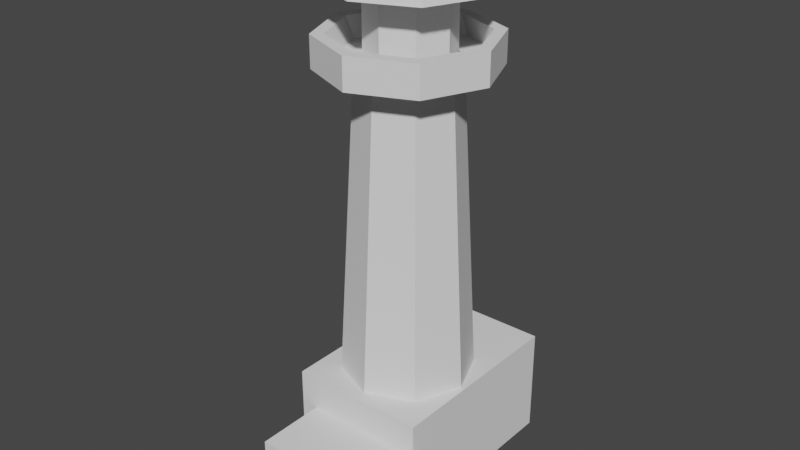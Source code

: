 # Source: Lighthouse.blend  (saved by Blender 3.3.6; exported with 4.5.12 LTS)
import bpy
from mathutils import Matrix  # noqa: F401  (used for matrix-valued properties, if any)

bpy.ops.wm.read_factory_settings(use_empty=True)
scene = bpy.context.scene
scene.name = 'Scene'

# ---- collections
col_collection = bpy.data.collections.new('Collection'); scene.collection.children.link(col_collection)

# ---- world
world_world = bpy.data.worlds.new('World'); scene.world = world_world
world_world.use_nodes = True; world_world.node_tree.nodes.clear()
_N = world_world.node_tree.nodes; _L = world_world.node_tree.links
n0 = _N.new('ShaderNodeOutputWorld'); n0.name = 'World Output'; n0.location = (300, 300)
n1 = _N.new('ShaderNodeBackground'); n1.name = 'Background'; n1.location = (10, 300)
n1.inputs[0].default_value = (0.05088, 0.05088, 0.05088, 1.0)
_L.new(n1.outputs[0], n0.inputs[0])
n0.is_active_output = True
world_world.color = (0.05088, 0.05088, 0.05088)
world_world.use_sun_shadow = False
world_world.sun_shadow_jitter_overblur = 0.0

# ---- meshes
me_cylinder_001 = bpy.data.meshes.new('Cylinder.001')
me_cylinder_001.from_pydata([(0.0, 1.0, 0.03832), (2.333e-09, 0.6868, 5.719), (0.7071, 0.7071, 0.03832), (0.4857, 0.4857, 5.719), (1.0, 0.0, 0.03832), (0.6868, 0.0, 5.719), (0.7071, -0.7071, 0.03832), (0.4857, -0.4857, 5.719), (0.0, -1.0, 0.03832), (2.333e-09, -0.6868, 5.719), (-0.7071, -0.7071, 0.03832), (-0.4857, -0.4857, 5.719), (-1.0, 0.0, 0.03832), (-0.6868, 0.0, 5.719), (-0.7071, 0.7071, 0.03832), (-0.4857, 0.4857, 5.719), (0.8495, 0.8495, 5.719), (1.29e-09, 1.201, 5.719), (1.201, 0.0, 5.719), (0.8495, -0.8495, 5.719), (1.29e-09, -1.201, 5.719), (-0.8495, -0.8495, 5.719), (-1.201, 0.0, 5.719), (-0.8495, 0.8495, 5.719), (0.8495, 0.8495, 6.158), (1.29e-09, 1.201, 6.158), (1.201, 0.0, 6.158), (0.8495, -0.8495, 6.158), (1.29e-09, -1.201, 6.158), (-0.8495, -0.8495, 6.158), (-1.201, 0.0, 6.158), (-0.8495, 0.8495, 6.158), (0.7281, 0.7281, 6.158), (2.171e-09, 1.03, 6.158), (1.03, 0.0, 6.158), (0.7281, -0.7281, 6.158), (2.171e-09, -1.03, 6.158), (-0.7281, -0.7281, 6.158), (-1.03, 0.0, 6.158), (-0.7281, 0.7281, 6.158), (0.8197, 0.731, 5.876), (0.101, 1.029, 5.876), (1.117, 0.0124, 5.876), (0.8197, -0.7062, 5.876), (0.101, -1.004, 5.876), (-0.6176, -0.7062, 5.876), (-0.9153, 0.0124, 5.876), (-0.6176, 0.731, 5.876), (0.5173, 0.4286, 5.876), (0.101, 0.601, 5.876), (0.6897, 0.0124, 5.876), (0.5173, -0.4038, 5.876), (0.101, -0.5762, 5.876), (-0.3152, -0.4038, 5.876), (-0.4876, 0.0124, 5.876), (-0.3152, 0.4286, 5.876), (0.4347, 0.4286, 6.767), (0.01846, 0.601, 6.767), (0.6071, 0.0124, 6.767), (0.4347, -0.4038, 6.767), (0.01846, -0.5762, 6.767), (-0.3978, -0.4038, 6.767), (-0.5702, 0.0124, 6.767), (-0.3978, 0.4286, 6.767), (0.8206, 0.8145, 6.767), (0.01846, 1.147, 6.767), (1.153, 0.0124, 6.767), (0.8206, -0.7897, 6.767), (0.01846, -1.122, 6.767), (-0.7837, -0.7897, 6.767), (-1.116, 0.0124, 6.767), (-0.7837, 0.8145, 6.767), (0.7029, 0.6969, 7.362), (0.01846, 0.9804, 7.362), (0.9864, 0.0124, 7.362), (0.7029, -0.6721, 7.362), (0.01846, -0.9556, 7.362), (-0.666, -0.6721, 7.362), (-0.9495, 0.0124, 7.362), (-0.666, 0.6969, 7.362), (0.5191, 0.513, 7.424), (0.01846, 0.7204, 7.424), (0.7264, 0.0124, 7.424), (0.5191, -0.4882, 7.424), (0.01846, -0.6956, 7.424), (-0.4822, -0.4882, 7.424), (-0.6895, 0.0124, 7.424), (-0.4822, 0.513, 7.424)], [], [(0, 1, 3, 2), (2, 3, 5, 4), (4, 5, 7, 6), (6, 7, 9, 8), (8, 9, 11, 10), (10, 11, 13, 12), (15, 13, 22, 23), (12, 13, 15, 14), (14, 15, 1, 0), (0, 2, 4, 6, 8, 10, 12, 14), (19, 18, 26, 27), (5, 3, 16, 18), (11, 9, 20, 21), (1, 15, 23, 17), (3, 1, 17, 16), (7, 5, 18, 19), (13, 11, 21, 22), (9, 7, 19, 20), (31, 30, 38, 39), (16, 17, 25, 24), (17, 23, 31, 25), (22, 21, 29, 30), (20, 19, 27, 28), (18, 16, 24, 26), (23, 22, 30, 31), (21, 20, 28, 29), (36, 35, 43, 44), (29, 28, 36, 37), (27, 26, 34, 35), (24, 25, 33, 32), (25, 31, 39, 33), (30, 29, 37, 38), (28, 27, 35, 36), (26, 24, 32, 34), (41, 47, 55, 49), (34, 32, 40, 42), (39, 38, 46, 47), (37, 36, 44, 45), (35, 34, 42, 43), (32, 33, 41, 40), (33, 39, 47, 41), (38, 37, 45, 46), (46, 45, 53, 54), (44, 43, 51, 52), (42, 40, 48, 50), (47, 46, 54, 55), (45, 44, 52, 53), (43, 42, 50, 51), (40, 41, 49, 48), (63, 62, 70, 71), (70, 69, 77, 78), (61, 60, 68, 69), (59, 58, 66, 67), (56, 57, 65, 64), (57, 63, 71, 65), (62, 61, 69, 70), (60, 59, 67, 68), (58, 56, 64, 66), (73, 79, 87, 81), (68, 67, 75, 76), (66, 64, 72, 74), (71, 70, 78, 79), (69, 68, 76, 77), (67, 66, 74, 75), (64, 65, 73, 72), (65, 71, 79, 73), (80, 81, 87, 86, 85, 84, 83, 82), (78, 77, 85, 86), (76, 75, 83, 84), (74, 72, 80, 82), (79, 78, 86, 87), (77, 76, 84, 85), (75, 74, 82, 83), (72, 73, 81, 80)])
_uv = me_cylinder_001.uv_layers.new(name='UVMap')
_uv.uv.foreach_set('vector', [1.0, 0.5, 1.0, 1.0, 0.875, 1.0, 0.875, 0.5, 0.875, 0.5, 0.875, 1.0, 0.75, 1.0, 0.75, 0.5, 0.75, 0.5, 0.75, 1.0, 0.625, 1.0, 0.625, 0.5, 0.625, 0.5, 0.625, 1.0, 0.5, 1.0, 0.5, 0.5, 0.5, 0.5, 0.5, 1.0, 0.375, 1.0, 0.375, 0.5, 0.375, 0.5, 0.375, 1.0, 0.25, 1.0, 0.25, 0.5, 0.125, 1.0, 0.25, 1.0, 0.25, 1.0, 0.125, 1.0, 0.25, 0.5, 0.25, 1.0, 0.125, 1.0, 0.125, 0.5, 0.125, 0.5, 0.125, 1.0, 0.0, 1.0, 0.0, 0.5, 0.75, 0.49, 0.9197, 0.4197, 0.99, 0.25, 0.9197, 0.08029, 0.75, 0.01, 0.5803, 0.08029, 0.51, 0.25, 0.5803, 0.4197, 0.625, 1.0, 0.75, 1.0, 0.75, 1.0, 0.625, 1.0, 0.75, 1.0, 0.875, 1.0, 0.875, 1.0, 0.75, 1.0, 0.375, 1.0, 0.5, 1.0, 0.5, 1.0, 0.375, 1.0, 0.0, 1.0, 0.125, 1.0, 0.125, 1.0, 0.0, 1.0, 0.875, 1.0, 1.0, 1.0, 1.0, 1.0, 0.875, 1.0, 0.625, 1.0, 0.75, 1.0, 0.75, 1.0, 0.625, 1.0, 0.25, 1.0, 0.375, 1.0, 0.375, 1.0, 0.25, 1.0, 0.5, 1.0, 0.625, 1.0, 0.625, 1.0, 0.5, 1.0, 0.125, 1.0, 0.25, 1.0, 0.25, 1.0, 0.125, 1.0, 0.875, 1.0, 1.0, 1.0, 1.0, 1.0, 0.875, 1.0, 0.0, 1.0, 0.125, 1.0, 0.125, 1.0, 0.0, 1.0, 0.25, 1.0, 0.375, 1.0, 0.375, 1.0, 0.25, 1.0, 0.5, 1.0, 0.625, 1.0, 0.625, 1.0, 0.5, 1.0, 0.75, 1.0, 0.875, 1.0, 0.875, 1.0, 0.75, 1.0, 0.125, 1.0, 0.25, 1.0, 0.25, 1.0, 0.125, 1.0, 0.375, 1.0, 0.5, 1.0, 0.5, 1.0, 0.375, 1.0, 0.5, 1.0, 0.625, 1.0, 0.625, 1.0, 0.5, 1.0, 0.375, 1.0, 0.5, 1.0, 0.5, 1.0, 0.375, 1.0, 0.625, 1.0, 0.75, 1.0, 0.75, 1.0, 0.625, 1.0, 0.875, 1.0, 1.0, 1.0, 1.0, 1.0, 0.875, 1.0, 0.0, 1.0, 0.125, 1.0, 0.125, 1.0, 0.0, 1.0, 0.25, 1.0, 0.375, 1.0, 0.375, 1.0, 0.25, 1.0, 0.5, 1.0, 0.625, 1.0, 0.625, 1.0, 0.5, 1.0, 0.75, 1.0, 0.875, 1.0, 0.875, 1.0, 0.75, 1.0, 0.0, 1.0, 0.125, 1.0, 0.125, 1.0, 0.0, 1.0, 0.75, 1.0, 0.875, 1.0, 0.875, 1.0, 0.75, 1.0, 0.125, 1.0, 0.25, 1.0, 0.25, 1.0, 0.125, 1.0, 0.375, 1.0, 0.5, 1.0, 0.5, 1.0, 0.375, 1.0, 0.625, 1.0, 0.75, 1.0, 0.75, 1.0, 0.625, 1.0, 0.875, 1.0, 1.0, 1.0, 1.0, 1.0, 0.875, 1.0, 0.0, 1.0, 0.125, 1.0, 0.125, 1.0, 0.0, 1.0, 0.25, 1.0, 0.375, 1.0, 0.375, 1.0, 0.25, 1.0, 0.25, 1.0, 0.375, 1.0, 0.375, 1.0, 0.25, 1.0, 0.5, 1.0, 0.625, 1.0, 0.625, 1.0, 0.5, 1.0, 0.75, 1.0, 0.875, 1.0, 0.875, 1.0, 0.75, 1.0, 0.125, 1.0, 0.25, 1.0, 0.25, 1.0, 0.125, 1.0, 0.375, 1.0, 0.5, 1.0, 0.5, 1.0, 0.375, 1.0, 0.625, 1.0, 0.75, 1.0, 0.75, 1.0, 0.625, 1.0, 0.875, 1.0, 1.0, 1.0, 1.0, 1.0, 0.875, 1.0, 0.125, 1.0, 0.25, 1.0, 0.25, 1.0, 0.125, 1.0, 0.25, 1.0, 0.375, 1.0, 0.375, 1.0, 0.25, 1.0, 0.375, 1.0, 0.5, 1.0, 0.5, 1.0, 0.375, 1.0, 0.625, 1.0, 0.75, 1.0, 0.75, 1.0, 0.625, 1.0, 0.875, 1.0, 1.0, 1.0, 1.0, 1.0, 0.875, 1.0, 0.0, 1.0, 0.125, 1.0, 0.125, 1.0, 0.0, 1.0, 0.25, 1.0, 0.375, 1.0, 0.375, 1.0, 0.25, 1.0, 0.5, 1.0, 0.625, 1.0, 0.625, 1.0, 0.5, 1.0, 0.75, 1.0, 0.875, 1.0, 0.875, 1.0, 0.75, 1.0, 0.0, 1.0, 0.125, 1.0, 0.125, 1.0, 0.0, 1.0, 0.5, 1.0, 0.625, 1.0, 0.625, 1.0, 0.5, 1.0, 0.75, 1.0, 0.875, 1.0, 0.875, 1.0, 0.75, 1.0, 0.125, 1.0, 0.25, 1.0, 0.25, 1.0, 0.125, 1.0, 0.375, 1.0, 0.5, 1.0, 0.5, 1.0, 0.375, 1.0, 0.625, 1.0, 0.75, 1.0, 0.75, 1.0, 0.625, 1.0, 0.875, 1.0, 1.0, 1.0, 1.0, 1.0, 0.875, 1.0, 0.0, 1.0, 0.125, 1.0, 0.125, 1.0, 0.0, 1.0, 0.4197, 0.4197, 0.25, 0.49, 0.08029, 0.4197, 0.01, 0.25, 0.08029, 0.08029, 0.25, 0.01, 0.4197, 0.08029, 0.49, 0.25, 0.25, 1.0, 0.375, 1.0, 0.375, 1.0, 0.25, 1.0, 0.5, 1.0, 0.625, 1.0, 0.625, 1.0, 0.5, 1.0, 0.75, 1.0, 0.875, 1.0, 0.875, 1.0, 0.75, 1.0, 0.125, 1.0, 0.25, 1.0, 0.25, 1.0, 0.125, 1.0, 0.375, 1.0, 0.5, 1.0, 0.5, 1.0, 0.375, 1.0, 0.625, 1.0, 0.75, 1.0, 0.75, 1.0, 0.625, 1.0, 0.875, 1.0, 1.0, 1.0, 1.0, 1.0, 0.875, 1.0])
me_cylinder_001.update()
me_cylinder_002 = bpy.data.meshes.new('Cylinder.002')
me_cylinder_002.from_pydata([(0.4267, 0.4286, 5.876), (0.01052, 0.601, 5.876), (0.5992, 0.0124, 5.876), (0.4267, -0.4038, 5.876), (0.01052, -0.5762, 5.876), (-0.4057, -0.4038, 5.876), (-0.5781, 0.0124, 5.876), (-0.4057, 0.4286, 5.876), (0.4267, 0.4286, 7.082), (0.01052, 0.601, 7.082), (0.5992, 0.0124, 7.082), (0.4267, -0.4038, 7.082), (0.01052, -0.5762, 7.082), (-0.4057, -0.4038, 7.082), (-0.5781, 0.0124, 7.082), (-0.4057, 0.4286, 7.082)], [], [(5, 4, 12, 13), (3, 2, 10, 11), (0, 1, 9, 8), (1, 7, 15, 9), (6, 5, 13, 14), (4, 3, 11, 12), (2, 0, 8, 10), (7, 6, 14, 15)])
_uv = me_cylinder_002.uv_layers.new(name='UVMap')
_uv.uv.foreach_set('vector', [0.375, 1.0, 0.5, 1.0, 0.5, 1.0, 0.375, 1.0, 0.625, 1.0, 0.75, 1.0, 0.75, 1.0, 0.625, 1.0, 0.875, 1.0, 1.0, 1.0, 1.0, 1.0, 0.875, 1.0, 0.0, 1.0, 0.125, 1.0, 0.125, 1.0, 0.0, 1.0, 0.25, 1.0, 0.375, 1.0, 0.375, 1.0, 0.25, 1.0, 0.5, 1.0, 0.625, 1.0, 0.625, 1.0, 0.5, 1.0, 0.75, 1.0, 0.875, 1.0, 0.875, 1.0, 0.75, 1.0, 0.125, 1.0, 0.25, 1.0, 0.25, 1.0, 0.125, 1.0])
me_cylinder_002.update()
me_cube_001 = bpy.data.meshes.new('Cube.001')
me_cube_001.from_pydata([(-1.0, -1.0, -1.0), (-1.0, -1.0, 1.0), (-1.0, 1.0, -1.0), (-1.0, 1.0, 1.0), (1.0, -1.0, -1.0), (1.0, -1.0, 1.0), (1.0, 1.0, -1.0), (1.0, 1.0, 1.0)], [], [(0, 1, 3, 2), (2, 3, 7, 6), (6, 7, 5, 4), (4, 5, 1, 0), (2, 6, 4, 0), (7, 3, 1, 5)])
_uv = me_cube_001.uv_layers.new(name='UVMap')
_uv.uv.foreach_set('vector', [0.375, 0.0, 0.625, 0.0, 0.625, 0.25, 0.375, 0.25, 0.375, 0.25, 0.625, 0.25, 0.625, 0.5, 0.375, 0.5, 0.375, 0.5, 0.625, 0.5, 0.625, 0.75, 0.375, 0.75, 0.375, 0.75, 0.625, 0.75, 0.625, 1.0, 0.375, 1.0, 0.125, 0.5, 0.375, 0.5, 0.375, 0.75, 0.125, 0.75, 0.625, 0.5, 0.875, 0.5, 0.875, 0.75, 0.625, 0.75])
me_cube_001.update()
me_cube_003 = bpy.data.meshes.new('Cube.003')
me_cube_003.from_pydata([(-1.0, 0.2943, -1.0), (-1.0, 0.2943, 1.94), (-1.0, 1.0, -1.0), (-1.0, 1.0, 1.94), (1.0, 0.2943, -1.0), (1.0, 0.2943, 1.94), (1.0, 1.0, -1.0), (1.0, 1.0, 1.94)], [], [(0, 1, 3, 2), (2, 3, 7, 6), (6, 7, 5, 4), (4, 5, 1, 0), (2, 6, 4, 0), (7, 3, 1, 5)])
_uv = me_cube_003.uv_layers.new(name='UVMap')
_uv.uv.foreach_set('vector', [0.375, 0.0, 0.625, 0.0, 0.625, 0.25, 0.375, 0.25, 0.375, 0.25, 0.625, 0.25, 0.625, 0.5, 0.375, 0.5, 0.375, 0.5, 0.625, 0.5, 0.625, 0.75, 0.375, 0.75, 0.375, 0.75, 0.625, 0.75, 0.625, 1.0, 0.375, 1.0, 0.125, 0.5, 0.375, 0.5, 0.375, 0.75, 0.125, 0.75, 0.625, 0.5, 0.875, 0.5, 0.875, 0.75, 0.625, 0.75])
me_cube_003.update()

# ---- objects
ob_cylinder = bpy.data.objects.new('Cylinder', me_cylinder_001)
ob_cylinder_001 = bpy.data.objects.new('Cylinder.001', me_cylinder_002)
ob_cube = bpy.data.objects.new('Cube', me_cube_001)
ob_cube_002 = bpy.data.objects.new('Cube.002', me_cube_003)

# ---- transforms, parenting, visibility, modifiers, constraints
ob_cylinder.location = (0.0, 0.0, 0.0)
ob_cylinder_001.location = (0.0, 0.0, 0.0)
ob_cube.location = (0.0, 0.2978, 0.6194)
ob_cube.scale = (0.9845, 1.398, 0.7717)
ob_cube_002.location = (0.2478, -2.499, 0.196)
ob_cube_002.scale = (0.9845, 1.398, 0.3637)

# ---- collection membership
col_collection.objects.link(ob_cylinder)
col_collection.objects.link(ob_cylinder_001)
col_collection.objects.link(ob_cube)
col_collection.objects.link(ob_cube_002)

# ---- scene / render settings (as saved in the file)
scene.frame_start = 1; scene.frame_end = 250; scene.frame_set(1)
scene.render.engine = 'BLENDER_EEVEE_NEXT'
scene.cycles.sampling_pattern = 'TABULATED_SOBOL'
scene.cycles.use_light_tree = False
scene.view_settings.view_transform = 'Filmic'
bpy.context.view_layer.update()

# ---- added for rendering (the .blend has no active camera and no usable light): camera, sun
cam_auto = bpy.data.cameras.new('AutoCamera')
cam_auto.lens = 50.0
cam_auto.sensor_width = 36.0
cam_auto.clip_end = 1000.0
ob_auto_camera = bpy.data.objects.new('AutoCamera', cam_auto)
scene.collection.objects.link(ob_auto_camera)
ob_auto_camera.location = (8.18003, -9.99314, 10.1597)
ob_auto_camera.rotation_euler = (1.09748, -7.21219e-08, 0.694738)
scene.camera = ob_auto_camera
light_auto_sun = bpy.data.lights.new('AutoSun', 'SUN')
light_auto_sun.energy = 3.0
light_auto_sun.angle = 0.0523599
ob_auto_sun = bpy.data.objects.new('AutoSun', light_auto_sun)
scene.collection.objects.link(ob_auto_sun)
ob_auto_sun.rotation_euler = (0.872665, 0.174533, 0.523599)
bpy.context.view_layer.update()
